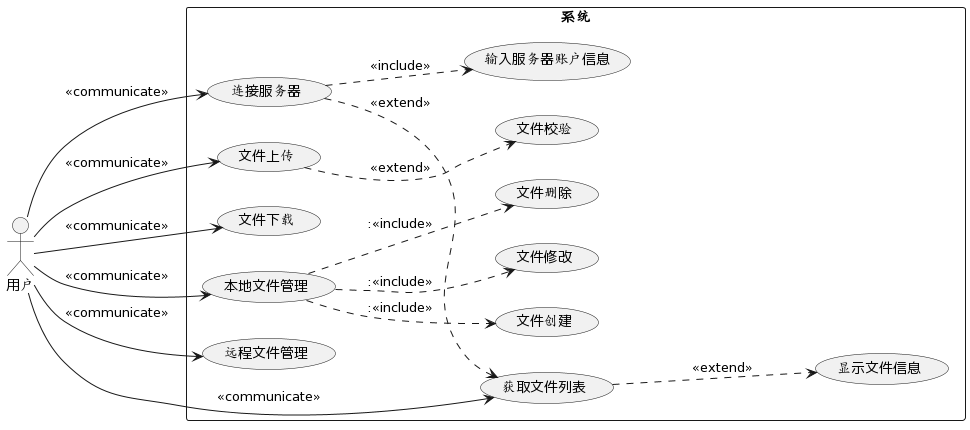

The diagram above was rendered by PlantUML. Its source (embedded in the PNG):
@startuml
left to right direction
actor "用户" as fc
rectangle 系统 {
  usecase "获取文件列表" as UC2
  usecase "连接服务器" as UC1 
  usecase "文件上传" as UC3
  usecase "文件下载" as UC4
  usecase "本地文件管理" as UC5
  usecase "远程文件管理" as UC6
  usecase "文件校验" as UC7
  usecase "文件修改" as modify
  usecase "文件删除" as remove
  usecase "文件创建" as create
  usecase "显示文件信息" as showfileinfo
  usecase "输入服务器账户信息" as login
}
UC1 ..> login :<<include>>
UC1 ..> UC2 :<<extend>>
fc --> UC1 :<<communicate>>
fc --> UC2 :<<communicate>>
fc --> UC3 :<<communicate>>
fc --> UC4 :<<communicate>>
fc --> UC5 :<<communicate>>
fc --> UC6 :<<communicate>>
UC3 ..>UC7 :<<extend>>
UC2 ..->showfileinfo :<<extend>>

UC5 ..>modify ::<<include>>
UC5 ..>remove ::<<include>>
UC5 ..>create ::<<include>>
@enduml